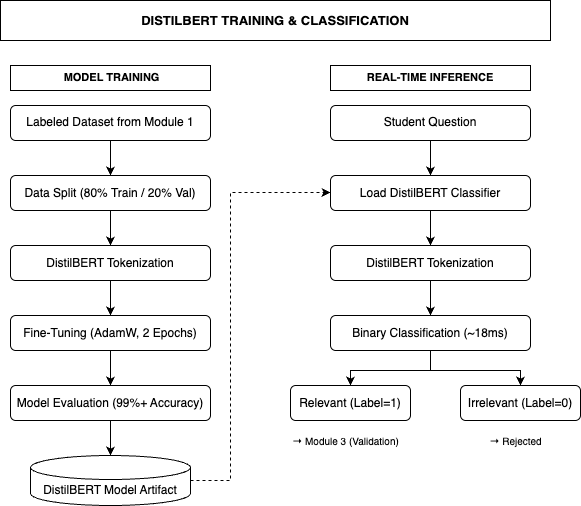

The diagram above was exported from draw.io. Its source (the exported page's mxGraphModel, read from the mxfile embedded in the PNG):
<mxGraphModel dx="954" dy="593" grid="1" gridSize="10" guides="1" tooltips="1" connect="1" arrows="1" fold="1" page="1" pageScale="1" pageWidth="850" pageHeight="1100" math="0" shadow="0">
  <root>
    <mxCell id="0" />
    <mxCell id="1" parent="0" />
    <mxCell id="title" value="DISTILBERT TRAINING &amp;amp; CLASSIFICATION" style="rounded=0;whiteSpace=wrap;html=1;fontStyle=1;fontSize=13;" parent="1" vertex="1">
      <mxGeometry x="150" y="20" width="550" height="40" as="geometry" />
    </mxCell>
    <mxCell id="sub1" value="&amp;nbsp;MODEL TRAINING" style="rounded=0;whiteSpace=wrap;html=1;fontStyle=1;fontSize=11;" vertex="1" parent="1">
      <mxGeometry x="160" y="85" width="200" height="25" as="geometry" />
    </mxCell>
    <mxCell id="sub2" value="REAL-TIME INFERENCE" style="rounded=0;whiteSpace=wrap;html=1;fontStyle=1;fontSize=11;" vertex="1" parent="1">
      <mxGeometry x="480" y="85" width="200" height="25" as="geometry" />
    </mxCell>
    <mxCell id="a1" value="Labeled Dataset from Module 1" style="rounded=1;whiteSpace=wrap;html=1;" parent="1" vertex="1">
      <mxGeometry x="160" y="125" width="200" height="35" as="geometry" />
    </mxCell>
    <mxCell id="a2" value="Data Split (80% Train / 20% Val)" style="rounded=1;whiteSpace=wrap;html=1;" parent="1" vertex="1">
      <mxGeometry x="160" y="195" width="200" height="35" as="geometry" />
    </mxCell>
    <mxCell id="a3" value="DistilBERT Tokenization" style="rounded=1;whiteSpace=wrap;html=1;" parent="1" vertex="1">
      <mxGeometry x="160" y="265" width="200" height="35" as="geometry" />
    </mxCell>
    <mxCell id="a4" value="Fine-Tuning (AdamW, 2 Epochs)" style="rounded=1;whiteSpace=wrap;html=1;" parent="1" vertex="1">
      <mxGeometry x="160" y="335" width="200" height="35" as="geometry" />
    </mxCell>
    <mxCell id="a5" value="Model Evaluation (99%+ Accuracy)" style="rounded=1;whiteSpace=wrap;html=1;" parent="1" vertex="1">
      <mxGeometry x="160" y="405" width="200" height="35" as="geometry" />
    </mxCell>
    <mxCell id="a6" value="DistilBERT Model Artifact" style="shape=cylinder3;whiteSpace=wrap;html=1;boundedLbl=1;backgroundOutline=1;size=12;" vertex="1" parent="1">
      <mxGeometry x="180" y="475" width="160" height="50" as="geometry" />
    </mxCell>
    <mxCell id="aa1" style="edgeStyle=orthogonalEdgeStyle;rounded=0;orthogonalLoop=1;jettySize=auto;html=1;" parent="1" source="a1" target="a2" edge="1">
      <mxGeometry relative="1" as="geometry" />
    </mxCell>
    <mxCell id="aa2" style="edgeStyle=orthogonalEdgeStyle;rounded=0;orthogonalLoop=1;jettySize=auto;html=1;" parent="1" source="a2" target="a3" edge="1">
      <mxGeometry relative="1" as="geometry" />
    </mxCell>
    <mxCell id="aa3" style="edgeStyle=orthogonalEdgeStyle;rounded=0;orthogonalLoop=1;jettySize=auto;html=1;" parent="1" source="a3" target="a4" edge="1">
      <mxGeometry relative="1" as="geometry" />
    </mxCell>
    <mxCell id="aa4" style="edgeStyle=orthogonalEdgeStyle;rounded=0;orthogonalLoop=1;jettySize=auto;html=1;" parent="1" source="a4" target="a5" edge="1">
      <mxGeometry relative="1" as="geometry" />
    </mxCell>
    <mxCell id="aa5" style="edgeStyle=orthogonalEdgeStyle;rounded=0;orthogonalLoop=1;jettySize=auto;html=1;" edge="1" parent="1" source="a5" target="a6">
      <mxGeometry relative="1" as="geometry" />
    </mxCell>
    <mxCell id="b1" value="Student Question" style="rounded=1;whiteSpace=wrap;html=1;" parent="1" vertex="1">
      <mxGeometry x="480" y="125" width="200" height="35" as="geometry" />
    </mxCell>
    <mxCell id="b2" value="Load DistilBERT Classifier" style="rounded=1;whiteSpace=wrap;html=1;" parent="1" vertex="1">
      <mxGeometry x="480" y="195" width="200" height="35" as="geometry" />
    </mxCell>
    <mxCell id="b3" value="DistilBERT Tokenization" style="rounded=1;whiteSpace=wrap;html=1;" parent="1" vertex="1">
      <mxGeometry x="480" y="265" width="200" height="35" as="geometry" />
    </mxCell>
    <mxCell id="b4" value="Binary Classification (~18ms)" style="rounded=1;whiteSpace=wrap;html=1;" parent="1" vertex="1">
      <mxGeometry x="480" y="335" width="200" height="35" as="geometry" />
    </mxCell>
    <mxCell id="b5a" value="Relevant (Label=1)" style="rounded=1;whiteSpace=wrap;html=1;" vertex="1" parent="1">
      <mxGeometry x="440" y="405" width="120" height="35" as="geometry" />
    </mxCell>
    <mxCell id="b5b" value="Irrelevant (Label=0)" style="rounded=1;whiteSpace=wrap;html=1;" vertex="1" parent="1">
      <mxGeometry x="610" y="405" width="120" height="35" as="geometry" />
    </mxCell>
    <mxCell id="b5a_dest" value="→ Module 3 (Validation)" style="text;html=1;align=center;verticalAlign=middle;resizable=0;points=[];autosize=1;fontSize=10;" vertex="1" parent="1">
      <mxGeometry x="430" y="445" width="130" height="30" as="geometry" />
    </mxCell>
    <mxCell id="b5b_dest" value="→ Rejected" style="text;html=1;align=center;verticalAlign=middle;resizable=0;points=[];autosize=1;fontSize=10;" vertex="1" parent="1">
      <mxGeometry x="630" y="445" width="70" height="30" as="geometry" />
    </mxCell>
    <mxCell id="ba1" style="edgeStyle=orthogonalEdgeStyle;rounded=0;orthogonalLoop=1;jettySize=auto;html=1;" parent="1" source="b1" target="b2" edge="1">
      <mxGeometry relative="1" as="geometry" />
    </mxCell>
    <mxCell id="ba2" style="edgeStyle=orthogonalEdgeStyle;rounded=0;orthogonalLoop=1;jettySize=auto;html=1;" parent="1" source="b2" target="b3" edge="1">
      <mxGeometry relative="1" as="geometry" />
    </mxCell>
    <mxCell id="ba3" style="edgeStyle=orthogonalEdgeStyle;rounded=0;orthogonalLoop=1;jettySize=auto;html=1;" parent="1" source="b3" target="b4" edge="1">
      <mxGeometry relative="1" as="geometry" />
    </mxCell>
    <mxCell id="ba4" style="edgeStyle=orthogonalEdgeStyle;rounded=0;orthogonalLoop=1;jettySize=auto;html=1;" parent="1" source="b4" target="b5a" edge="1">
      <mxGeometry relative="1" as="geometry" />
    </mxCell>
    <mxCell id="ba5" style="edgeStyle=orthogonalEdgeStyle;rounded=0;orthogonalLoop=1;jettySize=auto;html=1;" parent="1" source="b4" target="b5b" edge="1">
      <mxGeometry relative="1" as="geometry" />
    </mxCell>
    <mxCell id="cross" style="edgeStyle=orthogonalEdgeStyle;rounded=0;orthogonalLoop=1;jettySize=auto;html=1;dashed=1;" edge="1" parent="1" source="a6" target="b2">
      <mxGeometry relative="1" as="geometry">
        <Array as="points">
          <mxPoint x="380" y="500" />
          <mxPoint x="380" y="212" />
        </Array>
      </mxGeometry>
    </mxCell>
  </root>
</mxGraphModel>